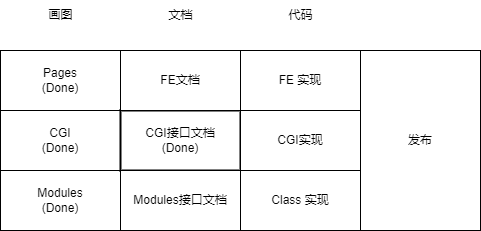

The diagram above was exported from draw.io. Its source (the exported page's mxGraphModel, read from the mxfile embedded in the PNG):
<mxGraphModel dx="6183" dy="648" grid="1" gridSize="10" guides="1" tooltips="1" connect="1" arrows="1" fold="1" page="1" pageScale="1" pageWidth="827" pageHeight="1169" math="0" shadow="0">
  <root>
    <mxCell id="0" />
    <mxCell id="1" parent="0" />
    <mxCell id="QDJBp7dJuikCb2ESwhUT-1" value="Pages&lt;br&gt;(Done)" style="rounded=0;whiteSpace=wrap;html=1;" vertex="1" parent="1">
      <mxGeometry x="-4600" y="70" width="120" height="60" as="geometry" />
    </mxCell>
    <mxCell id="QDJBp7dJuikCb2ESwhUT-2" value="CGI&lt;br&gt;(Done)" style="rounded=0;whiteSpace=wrap;html=1;" vertex="1" parent="1">
      <mxGeometry x="-4600" y="130" width="120" height="60" as="geometry" />
    </mxCell>
    <mxCell id="QDJBp7dJuikCb2ESwhUT-3" value="Modules&lt;br&gt;(Done)" style="rounded=0;whiteSpace=wrap;html=1;" vertex="1" parent="1">
      <mxGeometry x="-4600" y="190" width="120" height="60" as="geometry" />
    </mxCell>
    <mxCell id="QDJBp7dJuikCb2ESwhUT-4" value="CGI接口文档&lt;br&gt;(Done)" style="rounded=0;whiteSpace=wrap;html=1;shadow=0;strokeWidth=2;" vertex="1" parent="1">
      <mxGeometry x="-4480" y="130" width="120" height="60" as="geometry" />
    </mxCell>
    <mxCell id="QDJBp7dJuikCb2ESwhUT-5" value="Modules接口文档" style="rounded=0;whiteSpace=wrap;html=1;" vertex="1" parent="1">
      <mxGeometry x="-4480" y="190" width="120" height="60" as="geometry" />
    </mxCell>
    <mxCell id="QDJBp7dJuikCb2ESwhUT-6" value="CGI实现" style="rounded=0;whiteSpace=wrap;html=1;" vertex="1" parent="1">
      <mxGeometry x="-4360" y="130" width="120" height="60" as="geometry" />
    </mxCell>
    <mxCell id="QDJBp7dJuikCb2ESwhUT-7" value="Class 实现" style="rounded=0;whiteSpace=wrap;html=1;" vertex="1" parent="1">
      <mxGeometry x="-4360" y="190" width="120" height="60" as="geometry" />
    </mxCell>
    <mxCell id="QDJBp7dJuikCb2ESwhUT-8" value="FE文档" style="rounded=0;whiteSpace=wrap;html=1;" vertex="1" parent="1">
      <mxGeometry x="-4480" y="70" width="120" height="60" as="geometry" />
    </mxCell>
    <mxCell id="QDJBp7dJuikCb2ESwhUT-9" value="FE 实现" style="rounded=0;whiteSpace=wrap;html=1;" vertex="1" parent="1">
      <mxGeometry x="-4360" y="70" width="120" height="60" as="geometry" />
    </mxCell>
    <mxCell id="QDJBp7dJuikCb2ESwhUT-10" value="画图" style="text;html=1;align=center;verticalAlign=middle;resizable=0;points=[];autosize=1;strokeColor=none;fillColor=none;" vertex="1" parent="1">
      <mxGeometry x="-4565" y="20" width="50" height="30" as="geometry" />
    </mxCell>
    <mxCell id="QDJBp7dJuikCb2ESwhUT-11" value="文档" style="text;html=1;align=center;verticalAlign=middle;resizable=0;points=[];autosize=1;strokeColor=none;fillColor=none;" vertex="1" parent="1">
      <mxGeometry x="-4445" y="20" width="50" height="30" as="geometry" />
    </mxCell>
    <mxCell id="QDJBp7dJuikCb2ESwhUT-12" value="代码" style="text;html=1;align=center;verticalAlign=middle;resizable=0;points=[];autosize=1;strokeColor=none;fillColor=none;" vertex="1" parent="1">
      <mxGeometry x="-4325" y="20" width="50" height="30" as="geometry" />
    </mxCell>
    <mxCell id="QDJBp7dJuikCb2ESwhUT-13" value="发布" style="rounded=0;whiteSpace=wrap;html=1;" vertex="1" parent="1">
      <mxGeometry x="-4240" y="70" width="120" height="180" as="geometry" />
    </mxCell>
  </root>
</mxGraphModel>